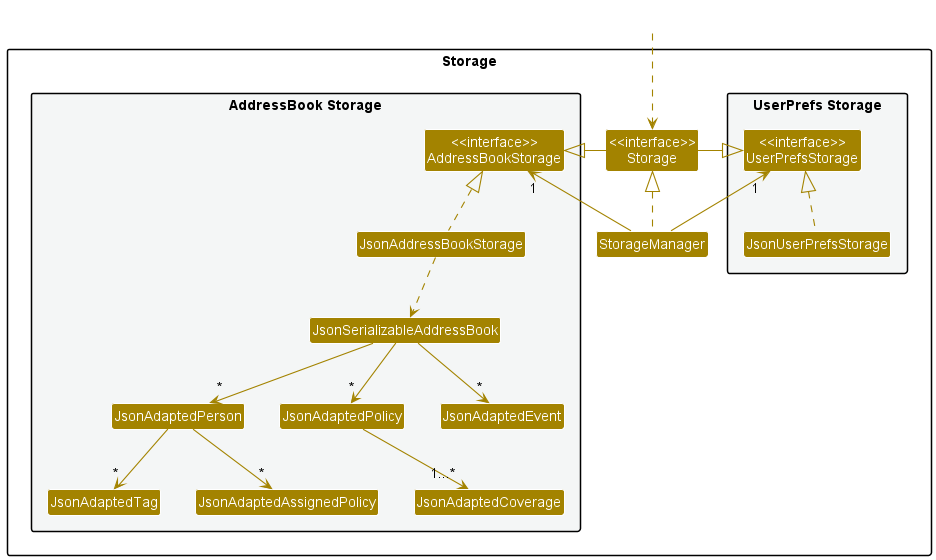

The diagram above was rendered by PlantUML. Its source (embedded in the PNG):
@startuml
!include style.puml
skinparam arrowThickness 1.1
skinparam arrowColor STORAGE_COLOR
skinparam classBackgroundColor STORAGE_COLOR

package Storage{

package "UserPrefs Storage" #F4F6F6{
Class "<<interface>>\nUserPrefsStorage" as UserPrefsStorage
Class JsonUserPrefsStorage
}

Class "<<interface>>\nStorage" as Storage
Class StorageManager

package "AddressBook Storage" #F4F6F6{
Class "<<interface>>\nAddressBookStorage" as AddressBookStorage
Class JsonAddressBookStorage
Class JsonSerializableAddressBook
Class JsonAdaptedPerson
Class JsonAdaptedTag
Class JsonAdaptedCoverage
Class JsonAdaptedPolicy
Class JsonAdaptedAssignedPolicy
Class JsonAdaptedEvent
}

}

Class HiddenOutside #FFFFFF
HiddenOutside ..> Storage

StorageManager .up.|> Storage
StorageManager -up-> "1" UserPrefsStorage
StorageManager -up-> "1" AddressBookStorage

Storage -left-|> UserPrefsStorage
Storage -right-|> AddressBookStorage

JsonUserPrefsStorage .up.|> UserPrefsStorage
JsonAddressBookStorage .up.|> AddressBookStorage
JsonAddressBookStorage ..> JsonSerializableAddressBook
JsonSerializableAddressBook --> "*" JsonAdaptedEvent
JsonSerializableAddressBook --> "*" JsonAdaptedPerson
JsonSerializableAddressBook --> "*" JsonAdaptedPolicy
JsonAdaptedPerson --> "*" JsonAdaptedTag
JsonAdaptedPolicy --> "1...*" JsonAdaptedCoverage
JsonAdaptedPerson --> "*" JsonAdaptedAssignedPolicy

@enduml